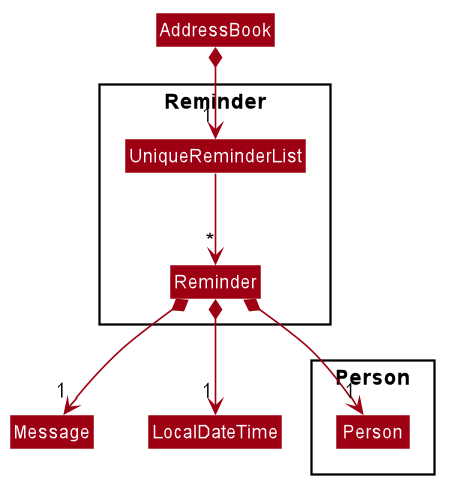

The diagram above was rendered by PlantUML. Its source (embedded in the PNG):
@startuml








skinparam BackgroundColor #FFFFFFF

skinparam Shadowing false

skinparam Class {
    FontColor #FFFFFF
    BorderThickness 1
    BorderColor #FFFFFF
    StereotypeFontColor #FFFFFF
    FontName Arial
}

skinparam Actor {
    BorderColor #000000
    Color #000000
    FontName Arial
}

skinparam Sequence {
    MessageAlign center
    BoxFontSize 15
    BoxPadding 0
    BoxFontColor #FFFFFF
    FontName Arial
}

skinparam Participant {
    FontColor #FFFFFFF
    Padding 20
}


skinparam ClassAttributeFontColor white
skinparam MinClassWidth 50
skinparam ParticipantPadding 10
skinparam Shadowing false
skinparam DefaultTextAlignment center
skinparam packageStyle Rectangle

hide footbox
hide members
hide circle
skinparam arrowThickness 1.1
skinparam arrowColor #9D0012
skinparam classBackgroundColor #9D0012

Class AddressBook

Package Reminder <<Rectangle>>{
    Class Reminder
    Class UniqueReminderList
}

AddressBook *--> "1" UniqueReminderList
UniqueReminderList --> "*" Reminder

Package Person {
    Class Person
}

Reminder *--> "1" Person
Reminder *--> "1" Message
Reminder *--> "1" LocalDateTime

@enduml